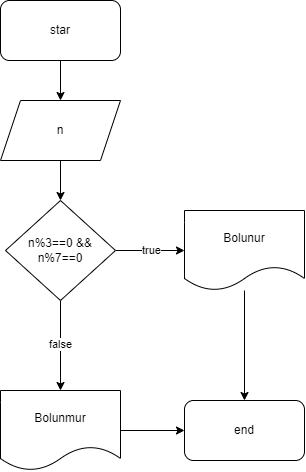

The diagram above was exported from draw.io. Its source (the exported page's mxGraphModel, read from the mxfile embedded in the PNG):
<mxGraphModel dx="1929" dy="1000" grid="1" gridSize="10" guides="1" tooltips="1" connect="1" arrows="1" fold="1" page="1" pageScale="1" pageWidth="827" pageHeight="1169" math="0" shadow="0">
  <root>
    <mxCell id="0" />
    <mxCell id="1" parent="0" />
    <mxCell id="5ujGYfcDsgUEcHnvJGPa-1" value="" style="edgeStyle=orthogonalEdgeStyle;rounded=0;orthogonalLoop=1;jettySize=auto;html=1;" edge="1" parent="1" source="5ujGYfcDsgUEcHnvJGPa-2" target="5ujGYfcDsgUEcHnvJGPa-4">
      <mxGeometry relative="1" as="geometry" />
    </mxCell>
    <mxCell id="5ujGYfcDsgUEcHnvJGPa-2" value="star" style="rounded=1;whiteSpace=wrap;html=1;" vertex="1" parent="1">
      <mxGeometry x="262" y="115" width="120" height="60" as="geometry" />
    </mxCell>
    <mxCell id="5ujGYfcDsgUEcHnvJGPa-3" value="" style="edgeStyle=orthogonalEdgeStyle;rounded=0;orthogonalLoop=1;jettySize=auto;html=1;" edge="1" parent="1" source="5ujGYfcDsgUEcHnvJGPa-4" target="5ujGYfcDsgUEcHnvJGPa-7">
      <mxGeometry relative="1" as="geometry" />
    </mxCell>
    <mxCell id="5ujGYfcDsgUEcHnvJGPa-4" value="n" style="shape=parallelogram;perimeter=parallelogramPerimeter;whiteSpace=wrap;html=1;fixedSize=1;" vertex="1" parent="1">
      <mxGeometry x="262" y="215" width="120" height="60" as="geometry" />
    </mxCell>
    <mxCell id="5ujGYfcDsgUEcHnvJGPa-5" value="true" style="edgeStyle=orthogonalEdgeStyle;rounded=0;orthogonalLoop=1;jettySize=auto;html=1;" edge="1" parent="1" source="5ujGYfcDsgUEcHnvJGPa-7" target="5ujGYfcDsgUEcHnvJGPa-9">
      <mxGeometry relative="1" as="geometry" />
    </mxCell>
    <mxCell id="5ujGYfcDsgUEcHnvJGPa-6" value="false" style="edgeStyle=orthogonalEdgeStyle;rounded=0;orthogonalLoop=1;jettySize=auto;html=1;" edge="1" parent="1" source="5ujGYfcDsgUEcHnvJGPa-7" target="5ujGYfcDsgUEcHnvJGPa-11">
      <mxGeometry relative="1" as="geometry" />
    </mxCell>
    <mxCell id="5ujGYfcDsgUEcHnvJGPa-7" value="n%3==0 &amp;amp;&amp;amp; n%7==0" style="rhombus;whiteSpace=wrap;html=1;" vertex="1" parent="1">
      <mxGeometry x="267" y="315" width="110" height="100" as="geometry" />
    </mxCell>
    <mxCell id="5ujGYfcDsgUEcHnvJGPa-8" value="" style="edgeStyle=orthogonalEdgeStyle;rounded=0;orthogonalLoop=1;jettySize=auto;html=1;" edge="1" parent="1" source="5ujGYfcDsgUEcHnvJGPa-9" target="5ujGYfcDsgUEcHnvJGPa-12">
      <mxGeometry relative="1" as="geometry" />
    </mxCell>
    <mxCell id="5ujGYfcDsgUEcHnvJGPa-9" value="Bolunur" style="shape=document;whiteSpace=wrap;html=1;boundedLbl=1;" vertex="1" parent="1">
      <mxGeometry x="446" y="325" width="120" height="80" as="geometry" />
    </mxCell>
    <mxCell id="5ujGYfcDsgUEcHnvJGPa-10" value="" style="edgeStyle=orthogonalEdgeStyle;rounded=0;orthogonalLoop=1;jettySize=auto;html=1;" edge="1" parent="1" source="5ujGYfcDsgUEcHnvJGPa-11" target="5ujGYfcDsgUEcHnvJGPa-12">
      <mxGeometry relative="1" as="geometry" />
    </mxCell>
    <mxCell id="5ujGYfcDsgUEcHnvJGPa-11" value="Bolunmur" style="shape=document;whiteSpace=wrap;html=1;boundedLbl=1;" vertex="1" parent="1">
      <mxGeometry x="262" y="505" width="120" height="80" as="geometry" />
    </mxCell>
    <mxCell id="5ujGYfcDsgUEcHnvJGPa-12" value="end" style="rounded=1;whiteSpace=wrap;html=1;" vertex="1" parent="1">
      <mxGeometry x="446" y="515" width="120" height="60" as="geometry" />
    </mxCell>
  </root>
</mxGraphModel>